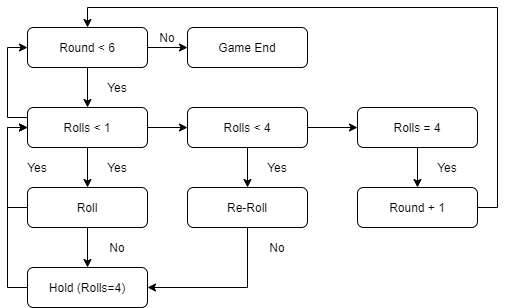

The diagram above was exported from draw.io. Its source (the exported page's mxGraphModel, read from the mxfile embedded in the PNG):
<mxGraphModel dx="1422" dy="762" grid="1" gridSize="10" guides="1" tooltips="1" connect="1" arrows="1" fold="1" page="1" pageScale="1" pageWidth="827" pageHeight="1169" math="0" shadow="0">
  <root>
    <mxCell id="WIyWlLk6GJQsqaUBKTNV-0" />
    <mxCell id="WIyWlLk6GJQsqaUBKTNV-1" parent="WIyWlLk6GJQsqaUBKTNV-0" />
    <mxCell id="kM6rV7AtlvzLThNGmeXI-26" style="edgeStyle=orthogonalEdgeStyle;rounded=0;orthogonalLoop=1;jettySize=auto;html=1;exitX=1;exitY=0.5;exitDx=0;exitDy=0;entryX=0;entryY=0.5;entryDx=0;entryDy=0;" edge="1" parent="WIyWlLk6GJQsqaUBKTNV-1" source="kM6rV7AtlvzLThNGmeXI-0" target="kM6rV7AtlvzLThNGmeXI-25">
      <mxGeometry relative="1" as="geometry" />
    </mxCell>
    <mxCell id="kM6rV7AtlvzLThNGmeXI-0" value="Round &amp;lt; 6" style="rounded=1;whiteSpace=wrap;html=1;" vertex="1" parent="WIyWlLk6GJQsqaUBKTNV-1">
      <mxGeometry x="320" y="100" width="120" height="40" as="geometry" />
    </mxCell>
    <mxCell id="kM6rV7AtlvzLThNGmeXI-7" style="edgeStyle=orthogonalEdgeStyle;rounded=0;orthogonalLoop=1;jettySize=auto;html=1;exitX=0.5;exitY=1;exitDx=0;exitDy=0;entryX=0.5;entryY=0;entryDx=0;entryDy=0;" edge="1" parent="WIyWlLk6GJQsqaUBKTNV-1" source="kM6rV7AtlvzLThNGmeXI-1" target="kM6rV7AtlvzLThNGmeXI-2">
      <mxGeometry relative="1" as="geometry" />
    </mxCell>
    <mxCell id="kM6rV7AtlvzLThNGmeXI-10" style="edgeStyle=orthogonalEdgeStyle;rounded=0;orthogonalLoop=1;jettySize=auto;html=1;exitX=1;exitY=0.5;exitDx=0;exitDy=0;entryX=0;entryY=0.5;entryDx=0;entryDy=0;" edge="1" parent="WIyWlLk6GJQsqaUBKTNV-1" source="kM6rV7AtlvzLThNGmeXI-1" target="kM6rV7AtlvzLThNGmeXI-8">
      <mxGeometry relative="1" as="geometry" />
    </mxCell>
    <mxCell id="kM6rV7AtlvzLThNGmeXI-18" style="edgeStyle=orthogonalEdgeStyle;rounded=0;orthogonalLoop=1;jettySize=auto;html=1;exitX=0;exitY=0.25;exitDx=0;exitDy=0;entryX=0;entryY=0.5;entryDx=0;entryDy=0;" edge="1" parent="WIyWlLk6GJQsqaUBKTNV-1" source="kM6rV7AtlvzLThNGmeXI-1" target="kM6rV7AtlvzLThNGmeXI-0">
      <mxGeometry relative="1" as="geometry" />
    </mxCell>
    <mxCell id="kM6rV7AtlvzLThNGmeXI-1" value="Rolls &amp;lt; 1" style="rounded=1;whiteSpace=wrap;html=1;" vertex="1" parent="WIyWlLk6GJQsqaUBKTNV-1">
      <mxGeometry x="320" y="180" width="120" height="40" as="geometry" />
    </mxCell>
    <mxCell id="kM6rV7AtlvzLThNGmeXI-14" style="edgeStyle=orthogonalEdgeStyle;rounded=0;orthogonalLoop=1;jettySize=auto;html=1;exitX=0.5;exitY=1;exitDx=0;exitDy=0;" edge="1" parent="WIyWlLk6GJQsqaUBKTNV-1" source="kM6rV7AtlvzLThNGmeXI-2" target="kM6rV7AtlvzLThNGmeXI-13">
      <mxGeometry relative="1" as="geometry" />
    </mxCell>
    <mxCell id="kM6rV7AtlvzLThNGmeXI-16" style="edgeStyle=orthogonalEdgeStyle;rounded=0;orthogonalLoop=1;jettySize=auto;html=1;exitX=0;exitY=0.5;exitDx=0;exitDy=0;entryX=0;entryY=0.5;entryDx=0;entryDy=0;" edge="1" parent="WIyWlLk6GJQsqaUBKTNV-1" source="kM6rV7AtlvzLThNGmeXI-2" target="kM6rV7AtlvzLThNGmeXI-1">
      <mxGeometry relative="1" as="geometry" />
    </mxCell>
    <mxCell id="kM6rV7AtlvzLThNGmeXI-2" value="Roll" style="rounded=1;whiteSpace=wrap;html=1;" vertex="1" parent="WIyWlLk6GJQsqaUBKTNV-1">
      <mxGeometry x="320" y="260" width="120" height="40" as="geometry" />
    </mxCell>
    <mxCell id="kM6rV7AtlvzLThNGmeXI-3" value="" style="endArrow=classic;html=1;entryX=0.5;entryY=0;entryDx=0;entryDy=0;exitX=0.5;exitY=1;exitDx=0;exitDy=0;" edge="1" parent="WIyWlLk6GJQsqaUBKTNV-1" source="kM6rV7AtlvzLThNGmeXI-0" target="kM6rV7AtlvzLThNGmeXI-1">
      <mxGeometry width="50" height="50" relative="1" as="geometry">
        <mxPoint x="390" y="420" as="sourcePoint" />
        <mxPoint x="440" y="370" as="targetPoint" />
      </mxGeometry>
    </mxCell>
    <mxCell id="kM6rV7AtlvzLThNGmeXI-12" style="edgeStyle=orthogonalEdgeStyle;rounded=0;orthogonalLoop=1;jettySize=auto;html=1;exitX=0.5;exitY=1;exitDx=0;exitDy=0;entryX=0.5;entryY=0;entryDx=0;entryDy=0;" edge="1" parent="WIyWlLk6GJQsqaUBKTNV-1" source="kM6rV7AtlvzLThNGmeXI-8" target="kM6rV7AtlvzLThNGmeXI-11">
      <mxGeometry relative="1" as="geometry" />
    </mxCell>
    <mxCell id="kM6rV7AtlvzLThNGmeXI-20" style="edgeStyle=orthogonalEdgeStyle;rounded=0;orthogonalLoop=1;jettySize=auto;html=1;exitX=1;exitY=0.5;exitDx=0;exitDy=0;entryX=0;entryY=0.5;entryDx=0;entryDy=0;" edge="1" parent="WIyWlLk6GJQsqaUBKTNV-1" source="kM6rV7AtlvzLThNGmeXI-8" target="kM6rV7AtlvzLThNGmeXI-19">
      <mxGeometry relative="1" as="geometry" />
    </mxCell>
    <mxCell id="kM6rV7AtlvzLThNGmeXI-8" value="Rolls &amp;lt; 4" style="rounded=1;whiteSpace=wrap;html=1;" vertex="1" parent="WIyWlLk6GJQsqaUBKTNV-1">
      <mxGeometry x="480" y="180" width="120" height="40" as="geometry" />
    </mxCell>
    <mxCell id="kM6rV7AtlvzLThNGmeXI-17" style="edgeStyle=orthogonalEdgeStyle;rounded=0;orthogonalLoop=1;jettySize=auto;html=1;exitX=0.5;exitY=1;exitDx=0;exitDy=0;entryX=1;entryY=0.5;entryDx=0;entryDy=0;" edge="1" parent="WIyWlLk6GJQsqaUBKTNV-1" source="kM6rV7AtlvzLThNGmeXI-11" target="kM6rV7AtlvzLThNGmeXI-13">
      <mxGeometry relative="1" as="geometry" />
    </mxCell>
    <mxCell id="kM6rV7AtlvzLThNGmeXI-11" value="Re-Roll" style="rounded=1;whiteSpace=wrap;html=1;" vertex="1" parent="WIyWlLk6GJQsqaUBKTNV-1">
      <mxGeometry x="480" y="260" width="120" height="40" as="geometry" />
    </mxCell>
    <mxCell id="kM6rV7AtlvzLThNGmeXI-15" style="edgeStyle=orthogonalEdgeStyle;rounded=0;orthogonalLoop=1;jettySize=auto;html=1;exitX=0;exitY=0.5;exitDx=0;exitDy=0;entryX=0;entryY=0.5;entryDx=0;entryDy=0;" edge="1" parent="WIyWlLk6GJQsqaUBKTNV-1" source="kM6rV7AtlvzLThNGmeXI-13" target="kM6rV7AtlvzLThNGmeXI-1">
      <mxGeometry relative="1" as="geometry" />
    </mxCell>
    <mxCell id="kM6rV7AtlvzLThNGmeXI-13" value="Hold (Rolls=4)" style="rounded=1;whiteSpace=wrap;html=1;" vertex="1" parent="WIyWlLk6GJQsqaUBKTNV-1">
      <mxGeometry x="320" y="340" width="120" height="40" as="geometry" />
    </mxCell>
    <mxCell id="kM6rV7AtlvzLThNGmeXI-23" style="edgeStyle=orthogonalEdgeStyle;rounded=0;orthogonalLoop=1;jettySize=auto;html=1;exitX=0.5;exitY=1;exitDx=0;exitDy=0;" edge="1" parent="WIyWlLk6GJQsqaUBKTNV-1" source="kM6rV7AtlvzLThNGmeXI-19" target="kM6rV7AtlvzLThNGmeXI-22">
      <mxGeometry relative="1" as="geometry" />
    </mxCell>
    <mxCell id="kM6rV7AtlvzLThNGmeXI-19" value="Rolls = 4" style="rounded=1;whiteSpace=wrap;html=1;" vertex="1" parent="WIyWlLk6GJQsqaUBKTNV-1">
      <mxGeometry x="650" y="180" width="120" height="40" as="geometry" />
    </mxCell>
    <mxCell id="kM6rV7AtlvzLThNGmeXI-24" style="edgeStyle=orthogonalEdgeStyle;rounded=0;orthogonalLoop=1;jettySize=auto;html=1;exitX=1;exitY=0.5;exitDx=0;exitDy=0;entryX=0.5;entryY=0;entryDx=0;entryDy=0;" edge="1" parent="WIyWlLk6GJQsqaUBKTNV-1" source="kM6rV7AtlvzLThNGmeXI-22" target="kM6rV7AtlvzLThNGmeXI-0">
      <mxGeometry relative="1" as="geometry" />
    </mxCell>
    <mxCell id="kM6rV7AtlvzLThNGmeXI-22" value="Round + 1" style="rounded=1;whiteSpace=wrap;html=1;" vertex="1" parent="WIyWlLk6GJQsqaUBKTNV-1">
      <mxGeometry x="650" y="260" width="120" height="40" as="geometry" />
    </mxCell>
    <mxCell id="kM6rV7AtlvzLThNGmeXI-25" value="Game End" style="rounded=1;whiteSpace=wrap;html=1;" vertex="1" parent="WIyWlLk6GJQsqaUBKTNV-1">
      <mxGeometry x="480" y="100" width="120" height="40" as="geometry" />
    </mxCell>
    <mxCell id="kM6rV7AtlvzLThNGmeXI-27" value="Yes" style="text;html=1;strokeColor=none;fillColor=none;align=center;verticalAlign=middle;whiteSpace=wrap;rounded=0;" vertex="1" parent="WIyWlLk6GJQsqaUBKTNV-1">
      <mxGeometry x="390" y="150" width="40" height="20" as="geometry" />
    </mxCell>
    <mxCell id="kM6rV7AtlvzLThNGmeXI-29" value="Yes" style="text;html=1;strokeColor=none;fillColor=none;align=center;verticalAlign=middle;whiteSpace=wrap;rounded=0;" vertex="1" parent="WIyWlLk6GJQsqaUBKTNV-1">
      <mxGeometry x="390" y="230" width="40" height="20" as="geometry" />
    </mxCell>
    <mxCell id="kM6rV7AtlvzLThNGmeXI-30" value="Yes" style="text;html=1;strokeColor=none;fillColor=none;align=center;verticalAlign=middle;whiteSpace=wrap;rounded=0;" vertex="1" parent="WIyWlLk6GJQsqaUBKTNV-1">
      <mxGeometry x="310" y="230" width="40" height="20" as="geometry" />
    </mxCell>
    <mxCell id="kM6rV7AtlvzLThNGmeXI-31" value="No" style="text;html=1;strokeColor=none;fillColor=none;align=center;verticalAlign=middle;whiteSpace=wrap;rounded=0;" vertex="1" parent="WIyWlLk6GJQsqaUBKTNV-1">
      <mxGeometry x="390" y="310" width="40" height="20" as="geometry" />
    </mxCell>
    <mxCell id="kM6rV7AtlvzLThNGmeXI-32" value="No" style="text;html=1;strokeColor=none;fillColor=none;align=center;verticalAlign=middle;whiteSpace=wrap;rounded=0;" vertex="1" parent="WIyWlLk6GJQsqaUBKTNV-1">
      <mxGeometry x="550" y="310" width="40" height="20" as="geometry" />
    </mxCell>
    <mxCell id="kM6rV7AtlvzLThNGmeXI-33" value="Yes" style="text;html=1;strokeColor=none;fillColor=none;align=center;verticalAlign=middle;whiteSpace=wrap;rounded=0;" vertex="1" parent="WIyWlLk6GJQsqaUBKTNV-1">
      <mxGeometry x="550" y="230" width="40" height="20" as="geometry" />
    </mxCell>
    <mxCell id="kM6rV7AtlvzLThNGmeXI-34" value="Yes" style="text;html=1;strokeColor=none;fillColor=none;align=center;verticalAlign=middle;whiteSpace=wrap;rounded=0;" vertex="1" parent="WIyWlLk6GJQsqaUBKTNV-1">
      <mxGeometry x="720" y="230" width="40" height="20" as="geometry" />
    </mxCell>
    <mxCell id="kM6rV7AtlvzLThNGmeXI-35" value="No" style="text;html=1;strokeColor=none;fillColor=none;align=center;verticalAlign=middle;whiteSpace=wrap;rounded=0;" vertex="1" parent="WIyWlLk6GJQsqaUBKTNV-1">
      <mxGeometry x="440" y="100" width="40" height="20" as="geometry" />
    </mxCell>
  </root>
</mxGraphModel>